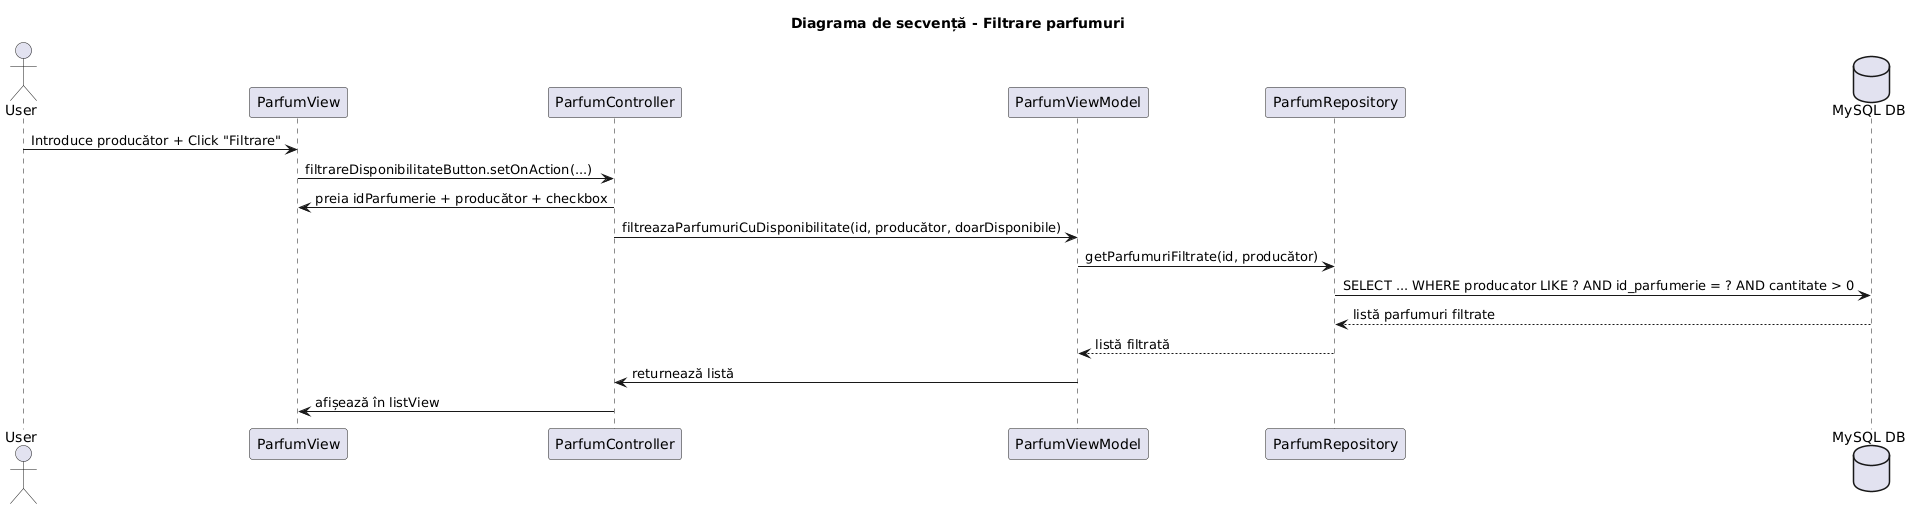

The diagram above was rendered by PlantUML. Its source (embedded in the PNG):
@startuml
actor User

participant ParfumView
participant ParfumController
participant ParfumViewModel
participant ParfumRepository
database "MySQL DB" as DB

title Diagrama de secvență - Filtrare parfumuri

User -> ParfumView : Introduce producător + Click "Filtrare"
ParfumView -> ParfumController : filtrareDisponibilitateButton.setOnAction(...)
ParfumController -> ParfumView : preia idParfumerie + producător + checkbox
ParfumController -> ParfumViewModel : filtreazaParfumuriCuDisponibilitate(id, producător, doarDisponibile)
ParfumViewModel -> ParfumRepository : getParfumuriFiltrate(id, producător)
ParfumRepository -> DB : SELECT ... WHERE producator LIKE ? AND id_parfumerie = ? AND cantitate > 0
DB --> ParfumRepository : listă parfumuri filtrate
ParfumRepository --> ParfumViewModel : listă filtrată
ParfumViewModel -> ParfumController : returnează listă
ParfumController -> ParfumView : afișează în listView
@enduml